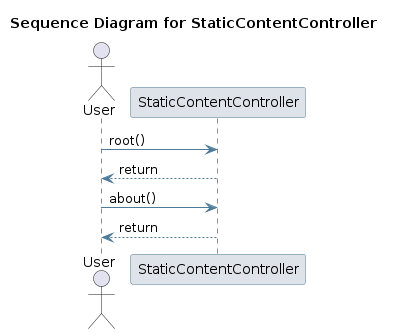

The diagram above was rendered by PlantUML. Its source (embedded in the PNG):
@startuml
skinparam sequence {
 ArrowColor #4D7A97 
 ParticipantBorderColor #4D7A97 
 ParticipantBackgroundColor #DEE3E9 
}
title Sequence Diagram for StaticContentController

actor User
User -> StaticContentController: root()
StaticContentController --> User : return
User -> StaticContentController: about()
StaticContentController --> User : return
@enduml